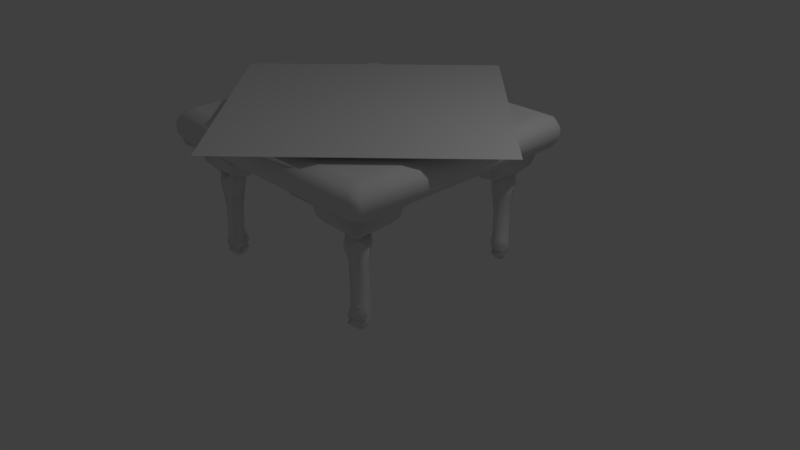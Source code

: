 # Source: table.blend  (saved by Blender 2.78.0; exported with 4.5.12 LTS)
import bpy
from mathutils import Matrix  # noqa: F401  (used for matrix-valued properties, if any)

bpy.ops.wm.read_factory_settings(use_empty=True)
scene = bpy.context.scene
scene.name = 'Scene'

# ---- collections
col_collection_1 = bpy.data.collections.new('Collection 1'); scene.collection.children.link(col_collection_1)
col_collection_2 = bpy.data.collections.new('Collection 2'); scene.collection.children.link(col_collection_2)

# ---- world
world_world = bpy.data.worlds.new('World'); scene.world = world_world
world_world.color = (0.05088, 0.05088, 0.05088)
world_world.use_sun_shadow = False
world_world.sun_shadow_jitter_overblur = 0.0
world_world.cycles.sampling_method = 'MANUAL'

# ---- cameras
cam_camera = bpy.data.cameras.new('Camera')
cam_camera.clip_end = 100.0
cam_camera.lens = 35.0
cam_camera.sensor_width = 32.0
cam_camera.sensor_height = 18.0
cam_camera.ortho_scale = 7.314
cam_camera.dof.focus_distance = 0.0
cam_camera.dof.aperture_fstop = 128.0

# ---- lights
light_lamp = bpy.data.lights.new('Lamp', 'POINT')
light_lamp.transmission_factor = 0.0
light_lamp.cutoff_distance = 30.0
light_lamp.energy = 100.0
light_lamp.shadow_buffer_clip_start = 1.001
light_lamp.shadow_soft_size = 0.1
light_lamp.shadow_maximum_resolution = 0.006
light_lamp.use_absolute_resolution = True

# ---- meshes
me_cube_002 = bpy.data.meshes.new('Cube.002')
me_cube_002.from_pydata([(-0.9703, -1.028, -0.8177), (-1.028, -0.9703, -0.8177), (-1.028, 0.9691, -0.8177), (-0.9691, 1.028, -0.8177), (1.028, -0.9691, -0.8177), (0.9691, -1.028, -0.8177), (0.9691, 1.028, -0.8177), (1.028, 0.9691, -0.8177), (-1.038, -1.096, -0.5691), (-1.096, -1.038, -0.5691), (-1.07, -1.128, -0.2257), (-1.128, -1.07, -0.2257), (-1.07, -1.128, 0.2257), (-1.128, -1.07, 0.2257), (-1.038, -1.096, 0.5691), (-1.096, -1.038, 0.5691), (-1.096, 1.037, 0.5691), (-1.037, 1.096, 0.5691), (-1.069, 1.128, 0.2257), (-1.128, 1.069, 0.2257), (-1.069, 1.128, -0.2257), (-1.128, 1.069, -0.2257), (-1.096, 1.037, -0.5691), (-1.037, 1.096, -0.5691), (1.037, 1.096, 0.5691), (1.096, 1.037, 0.5691), (1.128, 1.069, 0.2257), (1.069, 1.128, 0.2257), (1.128, 1.069, -0.2257), (1.069, 1.128, -0.2257), (1.037, 1.096, -0.5691), (1.096, 1.037, -0.5691), (1.096, -1.037, 0.5691), (1.037, -1.096, 0.5691), (1.069, -1.128, 0.2257), (1.128, -1.069, 0.2257), (1.069, -1.128, -0.2257), (1.128, -1.069, -0.2257), (1.096, -1.037, -0.5691), (1.037, -1.096, -0.5691), (-0.8127, -0.7547, 0.7741), (-0.7547, -0.8127, 0.7741), (-1.007, -0.9489, 0.7731), (-0.9489, -1.007, 0.7731), (-0.7536, 0.8127, 0.7741), (-0.8127, 0.7536, 0.7741), (-0.9478, 1.007, 0.7731), (-1.007, 0.9478, 0.7731), (0.7536, -0.8127, 0.7741), (0.8127, -0.7536, 0.7741), (0.9478, -1.007, 0.7731), (1.007, -0.9478, 0.7731), (0.8127, 0.7536, 0.7741), (0.7536, 0.8127, 0.7741), (1.007, 0.9478, 0.7731), (0.9478, 1.007, 0.7731)], [], [(44, 53, 55, 46), (28, 26, 35, 37), (18, 17, 24, 27), (5, 39, 8, 0), (20, 18, 27, 29), (1, 9, 22, 2), (11, 13, 19, 21), (13, 15, 16, 19), (33, 50, 43, 14), (9, 11, 21, 22), (48, 41, 43, 50), (31, 28, 37, 38), (25, 54, 51, 32), (7, 31, 38, 4), (26, 25, 32, 35), (23, 20, 29, 30), (17, 46, 55, 24), (3, 23, 30, 6), (39, 36, 10, 8), (36, 34, 12, 10), (34, 33, 14, 12), (52, 53, 44, 45, 40, 41, 48, 49), (52, 49, 51, 54), (40, 45, 47, 42), (15, 42, 47, 16), (23, 3, 2, 22), (31, 7, 6, 30), (39, 5, 4, 38), (0, 8, 9, 1), (8, 10, 11, 9), (10, 12, 13, 11), (12, 14, 15, 13), (17, 18, 19, 16), (18, 20, 21, 19), (20, 23, 22, 21), (25, 26, 27, 24), (26, 28, 29, 27), (28, 31, 30, 29), (33, 34, 35, 32), (34, 36, 37, 35), (36, 39, 38, 37), (43, 41, 40, 42), (44, 46, 47, 45), (52, 54, 55, 53), (48, 50, 51, 49), (32, 51, 50, 33), (42, 15, 14, 43), (46, 17, 16, 47), (54, 25, 24, 55), (2, 3, 6, 7, 4, 5, 0, 1)])
me_cube_002.polygons.foreach_set('use_smooth', [0, 1, 1, 1, 1, 1, 1, 1, 1, 1, 0, 1, 1, 1, 1, 1, 1, 1, 1, 1, 1, 0, 0, 0, 1, 1, 1, 1, 1, 1, 1, 1, 1, 1, 1, 1, 1, 1, 1, 1, 1, 0, 0, 0, 0, 1, 1, 1, 1, 1])
me_cube_002.use_remesh_preserve_volume = False
me_cube_002.use_remesh_preserve_attributes = False
me_cube_002.use_mirror_vertex_groups = False
me_cube_002.update()
me_plane_001 = bpy.data.meshes.new('Plane.001')
me_plane_001.from_pydata([(-1.0, -1.0, 0.0), (1.0, -1.0, 0.0), (-1.0, 1.0, 0.0), (1.0, 1.0, 0.0)], [], [(0, 1, 3, 2)])
me_plane_001.use_remesh_preserve_volume = False
me_plane_001.use_remesh_preserve_attributes = False
me_plane_001.use_mirror_vertex_groups = False
me_plane_001.update()
me_plane = bpy.data.meshes.new('Plane')
me_plane.from_pydata([(3.899, 1.894, -0.9672), (1.508, 4.625, 0.2729), (1.04, 2.452, -1.161), (0.3087, 4.142, -0.5449), (0.6098, 0.973, -1.014), (0.7779, 1.296, -2.13), (0.9484, 1.537, -3.701), (2.318, 1.824, -1.193), (1.12, 2.319, -2.979), (1.701, 1.149, -2.91), (1.896, 2.306, -3.841), (0.6827, 1.569, -6.916), (1.634, 0.8973, -6.863), (1.187, 1.55, -7.931), (0.7785, 1.515, -7.444), (1.218, 2.55, -7.416), (2.242, 2.039, -7.44), (1.739, 1.503, -7.975), (2.183, 2.614, 0.1474), (0.5578, 5.896, 0.9172), (-0.1852, 5.406, 1.248), (-0.5783, -0.2683, 1.256), (-0.6103, 5.478, 0.8034), (5.743, 1.093, 0.836), (1.853, 1.084, -1.115), (2.521, 1.687, -1.827), (0.9088, 1.523, -6.228), (0.3456, 4.588, 0.2483), (1.374, 0.8364, -1.949), (2.173, 1.666, -2.877), (0.2189, 0.526, -0.5357), (-0.7968, -0.4595, 1.024), (2.184, 1.69, -6.249), (0.9307, 1.498, -7.185), (1.799, 0.9811, -7.466), (0.01145, 0.3259, 0.2345), (-0.7134, -0.346, 0.6856), (1.587, 4.05, -0.9609), (4.495, 1.837, 0.281), (5.401, 1.831, 0.9937), (2.372, 2.871, 1.036), (1.531, 5.441, 0.945), (0.927, 1.254, -1.354), (2.094, 2.375, -1.065), (0.4876, 1.827, -1.897), (1.613, 1.174, -6.288), (1.645, 2.459, -6.145), (0.9377, 2.246, -6.853), (2.403, 1.847, -6.899), (1.621, 2.697, -6.897), (1.208, 2.35, -7.191), (1.786, 1.176, -7.198), (2.088, 2.068, -7.21), (1.213, 2.037, -7.944), (1.808, 2.042, -7.934), (3.545, 0.2549, 0.2994), (4.047, 0.6184, -0.514), (3.44, 0.8843, -0.9286), (0.682, 3.61, -0.9631), (4.473, 0.6579, 0.2481), (-0.06223, 3.707, 0.297), (5.4, -0.3074, 0.7882), (5.55, -0.01442, 1.144), (1.148, 2.705, -1.941), (2.433, 2.161, -1.912), (1.876, 0.89, -1.937), (1.763, 2.789, -1.953), (15.04, 4.174, -0.9672), (12.31, 1.784, 0.2729), (14.48, 1.315, -1.161), (12.79, 0.5841, -0.5449), (15.96, 0.8852, -1.014), (15.64, 1.053, -2.13), (15.39, 1.224, -3.701), (15.11, 2.593, -1.193), (14.61, 1.395, -2.979), (15.78, 1.976, -2.91), (14.62, 2.171, -3.841), (15.36, 0.9581, -6.916), (16.03, 1.909, -6.863), (15.38, 1.463, -7.931), (15.42, 1.054, -7.444), (14.38, 1.494, -7.416), (14.89, 2.517, -7.44), (15.43, 2.015, -7.975), (14.32, 2.458, 0.1474), (11.03, 0.8332, 0.9172), (11.52, 0.09022, 1.248), (17.2, -0.3029, 1.256), (11.45, -0.3349, 0.8034), (15.84, 6.019, 0.836), (15.85, 2.128, -1.115), (15.24, 2.796, -1.827), (15.41, 1.184, -6.228), (12.34, 0.621, 0.2483), (16.09, 1.649, -1.949), (15.26, 2.448, -2.877), (16.4, 0.4943, -0.5357), (17.39, -0.5214, 1.024), (15.24, 2.46, -6.249), (15.43, 1.206, -7.185), (15.95, 2.075, -7.466), (16.6, 0.2869, 0.2345), (17.28, -0.438, 0.6856), (12.88, 1.862, -0.9609), (15.09, 4.771, 0.281), (15.1, 5.677, 0.9937), (14.06, 2.647, 1.036), (11.49, 1.806, 0.945), (15.68, 1.202, -1.354), (14.56, 2.37, -1.065), (15.1, 0.763, -1.897), (15.76, 1.889, -6.288), (14.47, 1.921, -6.145), (14.69, 1.213, -6.853), (15.08, 2.678, -6.899), (14.23, 1.897, -6.897), (14.58, 1.483, -7.191), (15.75, 2.061, -7.198), (14.86, 2.363, -7.21), (14.89, 1.489, -7.944), (14.89, 2.083, -7.934), (16.68, 3.821, 0.2994), (16.31, 4.323, -0.514), (16.05, 3.715, -0.9286), (13.32, 0.9574, -0.9631), (16.27, 4.749, 0.2481), (13.22, 0.2132, 0.297), (17.24, 5.676, 0.7882), (16.95, 5.825, 1.144), (14.23, 1.424, -1.941), (14.77, 2.708, -1.912), (16.04, 2.151, -1.937), (14.14, 2.038, -1.953), (12.76, 15.31, -0.9672), (15.15, 12.58, 0.2729), (15.62, 14.75, -1.161), (16.35, 13.06, -0.5449), (16.05, 16.23, -1.014), (15.88, 15.91, -2.13), (15.71, 15.67, -3.701), (14.34, 15.38, -1.193), (15.54, 14.89, -2.979), (14.95, 16.06, -2.91), (14.76, 14.9, -3.841), (15.97, 15.64, -6.916), (15.02, 16.31, -6.863), (15.47, 15.66, -7.931), (15.88, 15.69, -7.444), (15.44, 14.66, -7.416), (14.41, 15.17, -7.44), (14.92, 15.7, -7.975), (14.47, 14.59, 0.1474), (16.1, 11.31, 0.9172), (16.84, 11.8, 1.248), (17.23, 17.47, 1.256), (17.27, 11.73, 0.8034), (10.91, 16.11, 0.836), (14.8, 16.12, -1.115), (14.13, 15.52, -1.827), (15.75, 15.68, -6.228), (16.31, 12.62, 0.2483), (15.28, 16.37, -1.949), (14.48, 15.54, -2.877), (16.44, 16.68, -0.5357), (17.45, 17.67, 1.024), (14.47, 15.52, -6.249), (15.72, 15.71, -7.185), (14.86, 16.23, -7.466), (16.64, 16.88, 0.2345), (17.37, 17.55, 0.6856), (15.07, 13.16, -0.9609), (12.16, 15.37, 0.281), (11.25, 15.38, 0.9937), (14.28, 14.33, 1.036), (15.12, 11.76, 0.945), (15.73, 15.95, -1.354), (14.56, 14.83, -1.065), (16.17, 15.38, -1.897), (15.04, 16.03, -6.288), (15.01, 14.75, -6.145), (15.72, 14.96, -6.853), (14.25, 15.36, -6.899), (15.03, 14.51, -6.897), (15.45, 14.86, -7.191), (14.87, 16.03, -7.198), (14.57, 15.14, -7.21), (15.44, 15.17, -7.944), (14.85, 15.16, -7.934), (13.11, 16.95, 0.2994), (12.61, 16.59, -0.514), (13.22, 16.32, -0.9286), (15.97, 13.6, -0.9631), (12.18, 16.55, 0.2482), (16.72, 13.5, 0.297), (11.26, 17.51, 0.7882), (11.11, 17.22, 1.144), (15.51, 14.5, -1.941), (14.22, 15.05, -1.912), (14.78, 16.32, -1.937), (14.89, 14.42, -1.953), (1.618, 13.03, -0.9672), (4.349, 15.42, 0.2729), (2.176, 15.89, -1.161), (3.866, 16.62, -0.5449), (0.6976, 16.32, -1.014), (1.02, 16.15, -2.13), (1.261, 15.98, -3.701), (1.548, 14.61, -1.193), (2.043, 15.81, -2.979), (0.8733, 15.23, -2.91), (2.031, 15.04, -3.841), (1.294, 16.25, -6.916), (0.6219, 15.3, -6.863), (1.274, 15.74, -7.931), (1.24, 16.15, -7.444), (2.275, 15.71, -7.416), (1.763, 14.69, -7.44), (1.228, 15.19, -7.975), (2.338, 14.75, 0.1474), (5.62, 16.37, 0.9172), (5.131, 17.12, 1.248), (-0.5437, 17.51, 1.256), (5.203, 17.54, 0.8034), (0.8171, 11.19, 0.836), (0.8082, 15.08, -1.115), (1.412, 14.41, -1.827), (1.248, 16.02, -6.228), (4.313, 16.59, 0.2483), (0.561, 15.56, -1.949), (1.391, 14.76, -2.877), (0.2506, 16.71, -0.5357), (-0.7349, 17.73, 1.024), (1.415, 14.75, -6.249), (1.222, 16.0, -7.185), (0.7057, 15.13, -7.466), (0.05051, 16.92, 0.2345), (-0.6214, 17.64, 0.6856), (3.775, 15.34, -0.9609), (1.562, 12.44, 0.281), (1.555, 11.53, 0.9937), (2.596, 14.56, 1.036), (5.166, 15.4, 0.945), (0.9787, 16.0, -1.354), (2.1, 14.84, -1.065), (1.552, 16.44, -1.897), (0.8982, 15.32, -6.288), (2.184, 15.29, -6.145), (1.97, 15.99, -6.853), (1.571, 14.53, -6.899), (2.421, 15.31, -6.897), (2.074, 15.72, -7.191), (0.9008, 15.14, -7.198), (1.793, 14.84, -7.21), (1.762, 15.72, -7.944), (1.767, 15.12, -7.934), (-0.02049, 13.39, 0.2994), (0.343, 12.88, -0.514), (0.6089, 13.49, -0.9286), (3.334, 16.25, -0.9631), (0.3825, 12.46, 0.2482), (3.432, 16.99, 0.297), (-0.5828, 11.53, 0.7882), (-0.2898, 11.38, 1.144), (2.43, 15.78, -1.941), (1.886, 14.5, -1.912), (0.6146, 15.05, -1.937), (2.514, 15.17, -1.953)], [], [(59, 38, 0), (0, 56, 59), (37, 43, 18), (24, 42, 4), (0, 57, 56), (56, 30, 55), (55, 30, 35), (1, 27, 37), (38, 18, 43), (39, 38, 23), (23, 59, 61), (4, 2, 58), (43, 37, 2), (24, 0, 7), (25, 65, 24), (43, 64, 7), (63, 44, 8), (65, 29, 9), (32, 45, 9), (46, 32, 10), (11, 26, 12), (47, 46, 8), (12, 45, 32), (49, 48, 46), (48, 49, 52), (13, 53, 14), (16, 52, 15), (61, 35, 36), (54, 53, 17), (53, 13, 17), (4, 3, 30), (41, 20, 19), (40, 38, 39), (19, 27, 1), (1, 41, 19), (31, 21, 61), (40, 1, 18), (20, 41, 40), (40, 21, 20), (21, 39, 62), (23, 61, 62), (62, 39, 23), (30, 3, 60), (30, 56, 57), (57, 4, 30), (2, 66, 43), (24, 28, 42), (42, 44, 2), (66, 63, 8), (8, 10, 66), (9, 26, 6), (6, 47, 8), (51, 33, 12), (33, 50, 11), (50, 52, 49), (52, 51, 48), (51, 34, 33), (53, 54, 15), (54, 34, 16), (34, 17, 13), (53, 15, 14), (35, 22, 36), (36, 22, 31), (27, 60, 3), (58, 2, 37), (19, 20, 22), (42, 28, 5), (5, 6, 44), (37, 27, 3), (18, 1, 37), (38, 43, 0), (23, 38, 59), (2, 44, 63), (4, 42, 2), (37, 3, 58), (7, 0, 43), (43, 66, 64), (65, 25, 29), (64, 66, 10), (29, 32, 9), (11, 12, 33), (50, 49, 47), (47, 49, 46), (32, 48, 12), (46, 48, 32), (12, 48, 51), (33, 34, 14), (14, 34, 13), (16, 15, 54), (61, 55, 35), (61, 21, 62), (4, 58, 3), (19, 22, 27), (31, 61, 36), (40, 41, 1), (40, 18, 38), (21, 40, 39), (22, 20, 21), (60, 35, 30), (24, 4, 57), (2, 63, 66), (25, 24, 7), (7, 64, 25), (24, 65, 28), (28, 65, 9), (9, 6, 5), (9, 5, 28), (10, 8, 46), (29, 10, 32), (9, 45, 26), (6, 26, 47), (12, 26, 45), (26, 11, 47), (11, 50, 47), (33, 14, 15), (15, 50, 33), (15, 52, 50), (52, 16, 34), (34, 51, 52), (54, 17, 34), (35, 60, 22), (31, 22, 21), (59, 56, 55), (57, 0, 24), (59, 55, 61), (22, 60, 27), (42, 5, 44), (29, 25, 64), (64, 10, 29), (6, 8, 44), (126, 105, 67), (67, 123, 126), (104, 110, 85), (91, 109, 71), (67, 124, 123), (123, 97, 122), (122, 97, 102), (68, 94, 104), (105, 85, 110), (106, 105, 90), (90, 126, 128), (71, 69, 125), (110, 104, 69), (91, 67, 74), (92, 132, 91), (110, 131, 74), (130, 111, 75), (132, 96, 76), (99, 112, 76), (113, 99, 77), (78, 93, 79), (114, 113, 75), (79, 112, 99), (116, 115, 113), (115, 116, 119), (80, 120, 81), (83, 119, 82), (128, 102, 103), (121, 120, 84), (120, 80, 84), (71, 70, 97), (108, 87, 86), (107, 105, 106), (86, 94, 68), (68, 108, 86), (98, 88, 128), (107, 68, 85), (87, 108, 107), (107, 88, 87), (88, 106, 129), (90, 128, 129), (129, 106, 90), (97, 70, 127), (97, 123, 124), (124, 71, 97), (69, 133, 110), (91, 95, 109), (109, 111, 69), (133, 130, 75), (75, 77, 133), (76, 93, 73), (73, 114, 75), (118, 100, 79), (100, 117, 78), (117, 119, 116), (119, 118, 115), (118, 101, 100), (120, 121, 82), (121, 101, 83), (101, 84, 80), (120, 82, 81), (102, 89, 103), (103, 89, 98), (94, 127, 70), (125, 69, 104), (86, 87, 89), (109, 95, 72), (72, 73, 111), (104, 94, 70), (85, 68, 104), (105, 110, 67), (90, 105, 126), (69, 111, 130), (71, 109, 69), (104, 70, 125), (74, 67, 110), (110, 133, 131), (132, 92, 96), (131, 133, 77), (96, 99, 76), (78, 79, 100), (117, 116, 114), (114, 116, 113), (99, 115, 79), (113, 115, 99), (79, 115, 118), (100, 101, 81), (81, 101, 80), (83, 82, 121), (128, 122, 102), (128, 88, 129), (71, 125, 70), (86, 89, 94), (98, 128, 103), (107, 108, 68), (107, 85, 105), (88, 107, 106), (89, 87, 88), (127, 102, 97), (91, 71, 124), (69, 130, 133), (92, 91, 74), (74, 131, 92), (91, 132, 95), (95, 132, 76), (76, 73, 72), (76, 72, 95), (77, 75, 113), (96, 77, 99), (76, 112, 93), (73, 93, 114), (79, 93, 112), (93, 78, 114), (78, 117, 114), (100, 81, 82), (82, 117, 100), (82, 119, 117), (119, 83, 101), (101, 118, 119), (121, 84, 101), (102, 127, 89), (98, 89, 88), (126, 123, 122), (124, 67, 91), (126, 122, 128), (89, 127, 94), (109, 72, 111), (96, 92, 131), (131, 77, 96), (73, 75, 111), (193, 172, 134), (134, 190, 193), (171, 177, 152), (158, 176, 138), (134, 191, 190), (190, 164, 189), (189, 164, 169), (135, 161, 171), (172, 152, 177), (173, 172, 157), (157, 193, 195), (138, 136, 192), (177, 171, 136), (158, 134, 141), (159, 199, 158), (177, 198, 141), (197, 178, 142), (199, 163, 143), (166, 179, 143), (180, 166, 144), (145, 160, 146), (181, 180, 142), (146, 179, 166), (183, 182, 180), (182, 183, 186), (147, 187, 148), (150, 186, 149), (195, 169, 170), (188, 187, 151), (187, 147, 151), (138, 137, 164), (175, 154, 153), (174, 172, 173), (153, 161, 135), (135, 175, 153), (165, 155, 195), (174, 135, 152), (154, 175, 174), (174, 155, 154), (155, 173, 196), (157, 195, 196), (196, 173, 157), (164, 137, 194), (164, 190, 191), (191, 138, 164), (136, 200, 177), (158, 162, 176), (176, 178, 136), (200, 197, 142), (142, 144, 200), (143, 160, 140), (140, 181, 142), (185, 167, 146), (167, 184, 145), (184, 186, 183), (186, 185, 182), (185, 168, 167), (187, 188, 149), (188, 168, 150), (168, 151, 147), (187, 149, 148), (169, 156, 170), (170, 156, 165), (161, 194, 137), (192, 136, 171), (153, 154, 156), (176, 162, 139), (139, 140, 178), (171, 161, 137), (152, 135, 171), (172, 177, 134), (157, 172, 193), (136, 178, 197), (138, 176, 136), (171, 137, 192), (141, 134, 177), (177, 200, 198), (199, 159, 163), (198, 200, 144), (163, 166, 143), (145, 146, 167), (184, 183, 181), (181, 183, 180), (166, 182, 146), (180, 182, 166), (146, 182, 185), (167, 168, 148), (148, 168, 147), (150, 149, 188), (195, 189, 169), (195, 155, 196), (138, 192, 137), (153, 156, 161), (165, 195, 170), (174, 175, 135), (174, 152, 172), (155, 174, 173), (156, 154, 155), (194, 169, 164), (158, 138, 191), (136, 197, 200), (159, 158, 141), (141, 198, 159), (158, 199, 162), (162, 199, 143), (143, 140, 139), (143, 139, 162), (144, 142, 180), (163, 144, 166), (143, 179, 160), (140, 160, 181), (146, 160, 179), (160, 145, 181), (145, 184, 181), (167, 148, 149), (149, 184, 167), (149, 186, 184), (186, 150, 168), (168, 185, 186), (188, 151, 168), (169, 194, 156), (165, 156, 155), (193, 190, 189), (191, 134, 158), (193, 189, 195), (156, 194, 161), (176, 139, 178), (163, 159, 198), (198, 144, 163), (140, 142, 178), (260, 239, 201), (201, 257, 260), (238, 244, 219), (225, 243, 205), (201, 258, 257), (257, 231, 256), (256, 231, 236), (202, 228, 238), (239, 219, 244), (240, 239, 224), (224, 260, 262), (205, 203, 259), (244, 238, 203), (225, 201, 208), (226, 266, 225), (244, 265, 208), (264, 245, 209), (266, 230, 210), (233, 246, 210), (247, 233, 211), (212, 227, 213), (248, 247, 209), (213, 246, 233), (250, 249, 247), (249, 250, 253), (214, 254, 215), (217, 253, 216), (262, 236, 237), (255, 254, 218), (254, 214, 218), (205, 204, 231), (242, 221, 220), (241, 239, 240), (220, 228, 202), (202, 242, 220), (232, 222, 262), (241, 202, 219), (221, 242, 241), (241, 222, 221), (222, 240, 263), (224, 262, 263), (263, 240, 224), (231, 204, 261), (231, 257, 258), (258, 205, 231), (203, 267, 244), (225, 229, 243), (243, 245, 203), (267, 264, 209), (209, 211, 267), (210, 227, 207), (207, 248, 209), (252, 234, 213), (234, 251, 212), (251, 253, 250), (253, 252, 249), (252, 235, 234), (254, 255, 216), (255, 235, 217), (235, 218, 214), (254, 216, 215), (236, 223, 237), (237, 223, 232), (228, 261, 204), (259, 203, 238), (220, 221, 223), (243, 229, 206), (206, 207, 245), (238, 228, 204), (219, 202, 238), (239, 244, 201), (224, 239, 260), (203, 245, 264), (205, 243, 203), (238, 204, 259), (208, 201, 244), (244, 267, 265), (266, 226, 230), (265, 267, 211), (230, 233, 210), (212, 213, 234), (251, 250, 248), (248, 250, 247), (233, 249, 213), (247, 249, 233), (213, 249, 252), (234, 235, 215), (215, 235, 214), (217, 216, 255), (262, 256, 236), (262, 222, 263), (205, 259, 204), (220, 223, 228), (232, 262, 237), (241, 242, 202), (241, 219, 239), (222, 241, 240), (223, 221, 222), (261, 236, 231), (225, 205, 258), (203, 264, 267), (226, 225, 208), (208, 265, 226), (225, 266, 229), (229, 266, 210), (210, 207, 206), (210, 206, 229), (211, 209, 247), (230, 211, 233), (210, 246, 227), (207, 227, 248), (213, 227, 246), (227, 212, 248), (212, 251, 248), (234, 215, 216), (216, 251, 234), (216, 253, 251), (253, 217, 235), (235, 252, 253), (255, 218, 235), (236, 261, 223), (232, 223, 222), (260, 257, 256), (258, 201, 225), (260, 256, 262), (223, 261, 228), (243, 206, 245), (230, 226, 265), (265, 211, 230), (207, 209, 245)])
me_plane.polygons.foreach_set('use_smooth', [True] * 520)
me_plane.use_remesh_preserve_volume = False
me_plane.use_remesh_preserve_attributes = False
me_plane.use_mirror_vertex_groups = False
me_plane.update()

# ---- objects
ob_top = bpy.data.objects.new('Top', me_cube_002)
ob_cloth = bpy.data.objects.new('Cloth', me_plane_001)
ob_legs = bpy.data.objects.new('Legs', me_plane)
ob_lamp = bpy.data.objects.new('Lamp', light_lamp)
ob_camera = bpy.data.objects.new('Camera', cam_camera)

# ---- transforms, parenting, visibility, modifiers, constraints
ob_top.location = (0.0, 0.0, 1.71)
ob_top.scale = (1.496, 1.452, 0.2823)
ob_top.lineart.crease_threshold = 0.0
ob_cloth.location = (0.0, 0.0, 2.009)
ob_cloth.rotation_euler = (0.0, -0.0, 0.7854)
ob_cloth.scale = (1.683, 1.683, 1.683)
ob_cloth.lineart.crease_threshold = 0.0
ob_legs.location = (1.494, 1.446, 1.362)
ob_legs.rotation_euler = (0.0, -0.0, -1.571)
ob_legs.scale = (0.1737, -0.1737, 0.1737)
ob_legs.lineart.crease_threshold = 0.0
ob_lamp.location = (4.076, 1.005, 5.904)
ob_lamp.rotation_euler = (0.6503, 0.05522, 1.866)
ob_lamp.lock_rotations_4d = False
ob_lamp.empty_display_type = 'ARROWS'
ob_lamp.color = (0.0, 0.0, 0.0, 0.0)
ob_lamp.lineart.crease_threshold = 0.0
ob_camera.location = (7.481, -6.508, 5.344)
ob_camera.rotation_euler = (1.109, 0.0, 0.8149)
ob_camera.lock_rotations_4d = False
ob_camera.empty_display_type = 'ARROWS'
ob_camera.color = (0.0, 0.0, 0.0, 0.0)
ob_camera.display_type = 'WIRE'
ob_camera.lineart.crease_threshold = 0.0

# ---- collection membership
col_collection_1.objects.link(ob_top)
col_collection_2.objects.link(ob_cloth)
col_collection_2.objects.link(ob_legs)
col_collection_2.objects.link(ob_lamp)
col_collection_2.objects.link(ob_camera)

# ---- scene / render settings (as saved in the file)
scene.camera = ob_camera
scene.frame_start = 1; scene.frame_end = 250; scene.frame_set(1)
scene.render.engine = 'BLENDER_EEVEE_NEXT'
scene.render.resolution_percentage = 50
scene.render.dither_intensity = 0.0
scene.cycles.use_denoising = False
scene.cycles.samples = 128
scene.cycles.sampling_pattern = 'TABULATED_SOBOL'
scene.cycles.light_sampling_threshold = 0.0
scene.cycles.use_adaptive_sampling = False
scene.cycles.use_light_tree = False
scene.cycles.blur_glossy = 0.0
scene.cycles.sample_clamp_indirect = 0.0
scene.view_settings.view_transform = 'Standard'
bpy.context.view_layer.update()
